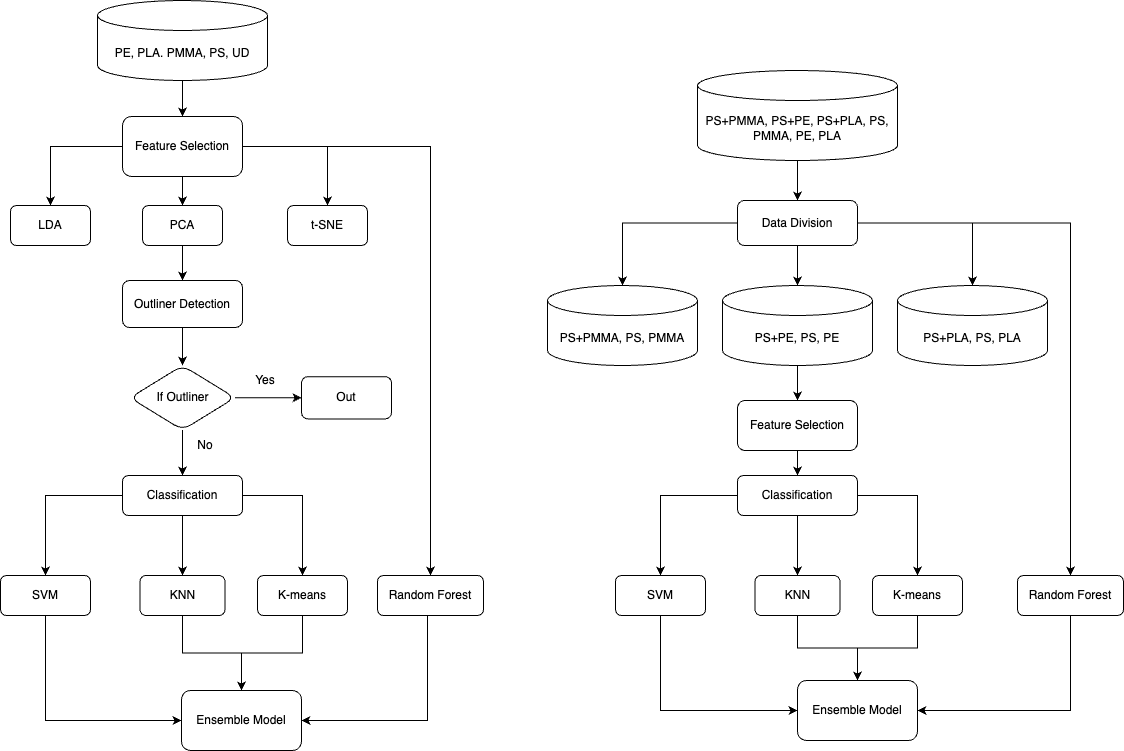

The diagram above was exported from draw.io. Its source (the exported page's mxGraphModel, read from the mxfile embedded in the PNG):
<mxGraphModel dx="817" dy="591" grid="1" gridSize="10" guides="1" tooltips="1" connect="1" arrows="1" fold="1" page="1" pageScale="1" pageWidth="850" pageHeight="1100" math="0" shadow="0">
  <root>
    <mxCell id="0" />
    <mxCell id="1" parent="0" />
    <mxCell id="GIrnh-LCdGbgV-ddZKDn-6" style="edgeStyle=orthogonalEdgeStyle;rounded=0;orthogonalLoop=1;jettySize=auto;html=1;entryX=0.5;entryY=0;entryDx=0;entryDy=0;" parent="1" source="GIrnh-LCdGbgV-ddZKDn-4" target="GIrnh-LCdGbgV-ddZKDn-5" edge="1">
      <mxGeometry relative="1" as="geometry" />
    </mxCell>
    <mxCell id="GIrnh-LCdGbgV-ddZKDn-4" value="PE, PLA. PMMA, PS, UD" style="shape=cylinder3;whiteSpace=wrap;html=1;boundedLbl=1;backgroundOutline=1;size=15;" parent="1" vertex="1">
      <mxGeometry x="620" y="90" width="170" height="80" as="geometry" />
    </mxCell>
    <mxCell id="GIrnh-LCdGbgV-ddZKDn-7" style="edgeStyle=orthogonalEdgeStyle;rounded=0;orthogonalLoop=1;jettySize=auto;html=1;entryX=0.5;entryY=0;entryDx=0;entryDy=0;" parent="1" source="GIrnh-LCdGbgV-ddZKDn-5" target="GIrnh-LCdGbgV-ddZKDn-8" edge="1">
      <mxGeometry relative="1" as="geometry">
        <mxPoint x="705" y="306" as="targetPoint" />
      </mxGeometry>
    </mxCell>
    <mxCell id="GIrnh-LCdGbgV-ddZKDn-11" style="edgeStyle=orthogonalEdgeStyle;rounded=0;orthogonalLoop=1;jettySize=auto;html=1;entryX=0.5;entryY=0;entryDx=0;entryDy=0;" parent="1" source="GIrnh-LCdGbgV-ddZKDn-5" target="GIrnh-LCdGbgV-ddZKDn-9" edge="1">
      <mxGeometry relative="1" as="geometry" />
    </mxCell>
    <mxCell id="GIrnh-LCdGbgV-ddZKDn-12" style="edgeStyle=orthogonalEdgeStyle;rounded=0;orthogonalLoop=1;jettySize=auto;html=1;entryX=0.5;entryY=0;entryDx=0;entryDy=0;" parent="1" source="GIrnh-LCdGbgV-ddZKDn-5" target="GIrnh-LCdGbgV-ddZKDn-10" edge="1">
      <mxGeometry relative="1" as="geometry" />
    </mxCell>
    <mxCell id="GIrnh-LCdGbgV-ddZKDn-29" style="edgeStyle=orthogonalEdgeStyle;rounded=0;orthogonalLoop=1;jettySize=auto;html=1;entryX=0.5;entryY=0;entryDx=0;entryDy=0;" parent="1" source="GIrnh-LCdGbgV-ddZKDn-5" target="GIrnh-LCdGbgV-ddZKDn-30" edge="1">
      <mxGeometry relative="1" as="geometry">
        <mxPoint x="1020" y="706" as="targetPoint" />
      </mxGeometry>
    </mxCell>
    <mxCell id="GIrnh-LCdGbgV-ddZKDn-5" value="Feature Selection" style="rounded=1;whiteSpace=wrap;html=1;" parent="1" vertex="1">
      <mxGeometry x="645" y="206" width="120" height="60" as="geometry" />
    </mxCell>
    <mxCell id="GIrnh-LCdGbgV-ddZKDn-8" value="LDA" style="rounded=1;whiteSpace=wrap;html=1;" parent="1" vertex="1">
      <mxGeometry x="533" y="295" width="80" height="40" as="geometry" />
    </mxCell>
    <mxCell id="GIrnh-LCdGbgV-ddZKDn-14" value="" style="edgeStyle=orthogonalEdgeStyle;rounded=0;orthogonalLoop=1;jettySize=auto;html=1;" parent="1" source="GIrnh-LCdGbgV-ddZKDn-9" target="GIrnh-LCdGbgV-ddZKDn-13" edge="1">
      <mxGeometry relative="1" as="geometry" />
    </mxCell>
    <mxCell id="GIrnh-LCdGbgV-ddZKDn-9" value="PCA" style="rounded=1;whiteSpace=wrap;html=1;" parent="1" vertex="1">
      <mxGeometry x="665" y="295" width="80" height="40" as="geometry" />
    </mxCell>
    <mxCell id="GIrnh-LCdGbgV-ddZKDn-10" value="t-SNE" style="rounded=1;whiteSpace=wrap;html=1;" parent="1" vertex="1">
      <mxGeometry x="810" y="295" width="80" height="40" as="geometry" />
    </mxCell>
    <mxCell id="GIrnh-LCdGbgV-ddZKDn-21" value="" style="edgeStyle=orthogonalEdgeStyle;rounded=0;orthogonalLoop=1;jettySize=auto;html=1;" parent="1" source="GIrnh-LCdGbgV-ddZKDn-13" target="GIrnh-LCdGbgV-ddZKDn-20" edge="1">
      <mxGeometry relative="1" as="geometry" />
    </mxCell>
    <mxCell id="GIrnh-LCdGbgV-ddZKDn-13" value="Outliner Detection" style="whiteSpace=wrap;html=1;rounded=1;" parent="1" vertex="1">
      <mxGeometry x="645" y="370" width="120" height="47" as="geometry" />
    </mxCell>
    <mxCell id="GIrnh-LCdGbgV-ddZKDn-23" value="" style="edgeStyle=orthogonalEdgeStyle;rounded=0;orthogonalLoop=1;jettySize=auto;html=1;" parent="1" source="GIrnh-LCdGbgV-ddZKDn-20" target="GIrnh-LCdGbgV-ddZKDn-22" edge="1">
      <mxGeometry relative="1" as="geometry" />
    </mxCell>
    <mxCell id="GIrnh-LCdGbgV-ddZKDn-26" value="" style="edgeStyle=orthogonalEdgeStyle;rounded=0;orthogonalLoop=1;jettySize=auto;html=1;" parent="1" source="GIrnh-LCdGbgV-ddZKDn-20" target="GIrnh-LCdGbgV-ddZKDn-25" edge="1">
      <mxGeometry relative="1" as="geometry" />
    </mxCell>
    <mxCell id="GIrnh-LCdGbgV-ddZKDn-20" value="If Outliner" style="rhombus;whiteSpace=wrap;html=1;rounded=1;" parent="1" vertex="1">
      <mxGeometry x="652.5" y="455" width="105" height="64.5" as="geometry" />
    </mxCell>
    <mxCell id="GIrnh-LCdGbgV-ddZKDn-22" value="Out" style="whiteSpace=wrap;html=1;rounded=1;" parent="1" vertex="1">
      <mxGeometry x="824" y="466.13" width="90" height="42.25" as="geometry" />
    </mxCell>
    <mxCell id="GIrnh-LCdGbgV-ddZKDn-24" value="Yes" style="text;strokeColor=none;align=center;fillColor=none;html=1;verticalAlign=middle;whiteSpace=wrap;rounded=0;" parent="1" vertex="1">
      <mxGeometry x="757.5" y="455" width="60" height="30" as="geometry" />
    </mxCell>
    <mxCell id="GIrnh-LCdGbgV-ddZKDn-31" style="edgeStyle=orthogonalEdgeStyle;rounded=0;orthogonalLoop=1;jettySize=auto;html=1;entryX=0.5;entryY=0;entryDx=0;entryDy=0;" parent="1" source="GIrnh-LCdGbgV-ddZKDn-25" target="GIrnh-LCdGbgV-ddZKDn-34" edge="1">
      <mxGeometry relative="1" as="geometry">
        <mxPoint x="530" y="665" as="targetPoint" />
      </mxGeometry>
    </mxCell>
    <mxCell id="GIrnh-LCdGbgV-ddZKDn-33" value="" style="edgeStyle=orthogonalEdgeStyle;rounded=0;orthogonalLoop=1;jettySize=auto;html=1;" parent="1" source="GIrnh-LCdGbgV-ddZKDn-25" target="GIrnh-LCdGbgV-ddZKDn-32" edge="1">
      <mxGeometry relative="1" as="geometry" />
    </mxCell>
    <mxCell id="GIrnh-LCdGbgV-ddZKDn-39" style="edgeStyle=orthogonalEdgeStyle;rounded=0;orthogonalLoop=1;jettySize=auto;html=1;entryX=0.5;entryY=0;entryDx=0;entryDy=0;" parent="1" source="GIrnh-LCdGbgV-ddZKDn-25" target="GIrnh-LCdGbgV-ddZKDn-38" edge="1">
      <mxGeometry relative="1" as="geometry" />
    </mxCell>
    <mxCell id="GIrnh-LCdGbgV-ddZKDn-25" value="Classification" style="whiteSpace=wrap;html=1;rounded=1;" parent="1" vertex="1">
      <mxGeometry x="645" y="565" width="120" height="40" as="geometry" />
    </mxCell>
    <mxCell id="GIrnh-LCdGbgV-ddZKDn-27" value="No" style="text;strokeColor=none;align=center;fillColor=none;html=1;verticalAlign=middle;whiteSpace=wrap;rounded=0;" parent="1" vertex="1">
      <mxGeometry x="697.5" y="520" width="60" height="30" as="geometry" />
    </mxCell>
    <mxCell id="GIrnh-LCdGbgV-ddZKDn-43" style="edgeStyle=orthogonalEdgeStyle;rounded=0;orthogonalLoop=1;jettySize=auto;html=1;entryX=1;entryY=0.5;entryDx=0;entryDy=0;" parent="1" source="GIrnh-LCdGbgV-ddZKDn-30" target="GIrnh-LCdGbgV-ddZKDn-36" edge="1">
      <mxGeometry relative="1" as="geometry">
        <Array as="points">
          <mxPoint x="950" y="810" />
        </Array>
      </mxGeometry>
    </mxCell>
    <mxCell id="GIrnh-LCdGbgV-ddZKDn-30" value="Random Forest" style="rounded=1;whiteSpace=wrap;html=1;" parent="1" vertex="1">
      <mxGeometry x="900" y="665" width="106" height="40" as="geometry" />
    </mxCell>
    <mxCell id="GIrnh-LCdGbgV-ddZKDn-41" style="edgeStyle=orthogonalEdgeStyle;rounded=0;orthogonalLoop=1;jettySize=auto;html=1;entryX=0.5;entryY=0;entryDx=0;entryDy=0;" parent="1" source="GIrnh-LCdGbgV-ddZKDn-32" target="GIrnh-LCdGbgV-ddZKDn-36" edge="1">
      <mxGeometry relative="1" as="geometry" />
    </mxCell>
    <mxCell id="GIrnh-LCdGbgV-ddZKDn-32" value="KNN" style="whiteSpace=wrap;html=1;rounded=1;" parent="1" vertex="1">
      <mxGeometry x="662.5" y="665" width="85" height="40" as="geometry" />
    </mxCell>
    <mxCell id="GIrnh-LCdGbgV-ddZKDn-35" style="edgeStyle=orthogonalEdgeStyle;rounded=0;orthogonalLoop=1;jettySize=auto;html=1;entryX=0;entryY=0.5;entryDx=0;entryDy=0;" parent="1" source="GIrnh-LCdGbgV-ddZKDn-34" target="GIrnh-LCdGbgV-ddZKDn-36" edge="1">
      <mxGeometry relative="1" as="geometry">
        <mxPoint x="590" y="865" as="targetPoint" />
        <Array as="points">
          <mxPoint x="568" y="810" />
        </Array>
      </mxGeometry>
    </mxCell>
    <mxCell id="GIrnh-LCdGbgV-ddZKDn-34" value="SVM" style="rounded=1;whiteSpace=wrap;html=1;" parent="1" vertex="1">
      <mxGeometry x="523" y="665" width="90" height="40" as="geometry" />
    </mxCell>
    <mxCell id="GIrnh-LCdGbgV-ddZKDn-36" value="Ensemble Model" style="rounded=1;whiteSpace=wrap;html=1;" parent="1" vertex="1">
      <mxGeometry x="704" y="780" width="120" height="60" as="geometry" />
    </mxCell>
    <mxCell id="GIrnh-LCdGbgV-ddZKDn-42" style="edgeStyle=orthogonalEdgeStyle;rounded=0;orthogonalLoop=1;jettySize=auto;html=1;entryX=0.5;entryY=0;entryDx=0;entryDy=0;" parent="1" source="GIrnh-LCdGbgV-ddZKDn-38" target="GIrnh-LCdGbgV-ddZKDn-36" edge="1">
      <mxGeometry relative="1" as="geometry" />
    </mxCell>
    <mxCell id="GIrnh-LCdGbgV-ddZKDn-38" value="K-means" style="rounded=1;whiteSpace=wrap;html=1;" parent="1" vertex="1">
      <mxGeometry x="780" y="665" width="90" height="40" as="geometry" />
    </mxCell>
    <mxCell id="GIrnh-LCdGbgV-ddZKDn-58" style="edgeStyle=orthogonalEdgeStyle;rounded=0;orthogonalLoop=1;jettySize=auto;html=1;entryX=0.5;entryY=0;entryDx=0;entryDy=0;" parent="1" source="GIrnh-LCdGbgV-ddZKDn-52" target="GIrnh-LCdGbgV-ddZKDn-54" edge="1">
      <mxGeometry relative="1" as="geometry" />
    </mxCell>
    <mxCell id="GIrnh-LCdGbgV-ddZKDn-52" value="PS+PMMA, PS+PE, PS+PLA, PS, PMMA, PE, PLA" style="shape=cylinder3;whiteSpace=wrap;html=1;boundedLbl=1;backgroundOutline=1;size=15;" parent="1" vertex="1">
      <mxGeometry x="1220" y="160" width="200" height="90" as="geometry" />
    </mxCell>
    <mxCell id="GIrnh-LCdGbgV-ddZKDn-59" style="edgeStyle=orthogonalEdgeStyle;rounded=0;orthogonalLoop=1;jettySize=auto;html=1;" parent="1" source="GIrnh-LCdGbgV-ddZKDn-54" target="GIrnh-LCdGbgV-ddZKDn-55" edge="1">
      <mxGeometry relative="1" as="geometry" />
    </mxCell>
    <mxCell id="GIrnh-LCdGbgV-ddZKDn-60" style="edgeStyle=orthogonalEdgeStyle;rounded=0;orthogonalLoop=1;jettySize=auto;html=1;entryX=0.5;entryY=0;entryDx=0;entryDy=0;entryPerimeter=0;" parent="1" source="GIrnh-LCdGbgV-ddZKDn-54" target="GIrnh-LCdGbgV-ddZKDn-56" edge="1">
      <mxGeometry relative="1" as="geometry" />
    </mxCell>
    <mxCell id="GIrnh-LCdGbgV-ddZKDn-61" style="edgeStyle=orthogonalEdgeStyle;rounded=0;orthogonalLoop=1;jettySize=auto;html=1;entryX=0.5;entryY=0;entryDx=0;entryDy=0;entryPerimeter=0;" parent="1" source="GIrnh-LCdGbgV-ddZKDn-54" target="GIrnh-LCdGbgV-ddZKDn-57" edge="1">
      <mxGeometry relative="1" as="geometry" />
    </mxCell>
    <mxCell id="GIrnh-LCdGbgV-ddZKDn-78" style="edgeStyle=orthogonalEdgeStyle;rounded=0;orthogonalLoop=1;jettySize=auto;html=1;entryX=0.5;entryY=0;entryDx=0;entryDy=0;" parent="1" source="GIrnh-LCdGbgV-ddZKDn-54" target="GIrnh-LCdGbgV-ddZKDn-69" edge="1">
      <mxGeometry relative="1" as="geometry" />
    </mxCell>
    <mxCell id="GIrnh-LCdGbgV-ddZKDn-54" value="Data Division" style="rounded=1;whiteSpace=wrap;html=1;" parent="1" vertex="1">
      <mxGeometry x="1260" y="290" width="120" height="45" as="geometry" />
    </mxCell>
    <mxCell id="GIrnh-LCdGbgV-ddZKDn-55" value="PS+PMMA, PS, PMMA" style="shape=cylinder3;whiteSpace=wrap;html=1;boundedLbl=1;backgroundOutline=1;size=15;" parent="1" vertex="1">
      <mxGeometry x="1070" y="375" width="150" height="80" as="geometry" />
    </mxCell>
    <mxCell id="GIrnh-LCdGbgV-ddZKDn-63" style="edgeStyle=orthogonalEdgeStyle;rounded=0;orthogonalLoop=1;jettySize=auto;html=1;entryX=0.5;entryY=0;entryDx=0;entryDy=0;" parent="1" source="GIrnh-LCdGbgV-ddZKDn-56" target="GIrnh-LCdGbgV-ddZKDn-62" edge="1">
      <mxGeometry relative="1" as="geometry" />
    </mxCell>
    <mxCell id="GIrnh-LCdGbgV-ddZKDn-56" value="PS+PE, PS, PE" style="shape=cylinder3;whiteSpace=wrap;html=1;boundedLbl=1;backgroundOutline=1;size=15;" parent="1" vertex="1">
      <mxGeometry x="1245" y="375" width="150" height="80" as="geometry" />
    </mxCell>
    <mxCell id="GIrnh-LCdGbgV-ddZKDn-57" value="PS+PLA, PS, PLA" style="shape=cylinder3;whiteSpace=wrap;html=1;boundedLbl=1;backgroundOutline=1;size=15;" parent="1" vertex="1">
      <mxGeometry x="1420" y="375" width="150" height="80" as="geometry" />
    </mxCell>
    <mxCell id="GIrnh-LCdGbgV-ddZKDn-77" style="edgeStyle=orthogonalEdgeStyle;rounded=0;orthogonalLoop=1;jettySize=auto;html=1;entryX=0.5;entryY=0;entryDx=0;entryDy=0;" parent="1" source="GIrnh-LCdGbgV-ddZKDn-62" target="GIrnh-LCdGbgV-ddZKDn-67" edge="1">
      <mxGeometry relative="1" as="geometry" />
    </mxCell>
    <mxCell id="GIrnh-LCdGbgV-ddZKDn-62" value="Feature Selection" style="rounded=1;whiteSpace=wrap;html=1;" parent="1" vertex="1">
      <mxGeometry x="1260" y="490" width="120" height="50" as="geometry" />
    </mxCell>
    <mxCell id="GIrnh-LCdGbgV-ddZKDn-64" style="edgeStyle=orthogonalEdgeStyle;rounded=0;orthogonalLoop=1;jettySize=auto;html=1;entryX=0.5;entryY=0;entryDx=0;entryDy=0;" parent="1" source="GIrnh-LCdGbgV-ddZKDn-67" target="GIrnh-LCdGbgV-ddZKDn-73" edge="1">
      <mxGeometry relative="1" as="geometry">
        <mxPoint x="1145" y="665" as="targetPoint" />
      </mxGeometry>
    </mxCell>
    <mxCell id="GIrnh-LCdGbgV-ddZKDn-65" value="" style="edgeStyle=orthogonalEdgeStyle;rounded=0;orthogonalLoop=1;jettySize=auto;html=1;" parent="1" source="GIrnh-LCdGbgV-ddZKDn-67" target="GIrnh-LCdGbgV-ddZKDn-71" edge="1">
      <mxGeometry relative="1" as="geometry" />
    </mxCell>
    <mxCell id="GIrnh-LCdGbgV-ddZKDn-66" style="edgeStyle=orthogonalEdgeStyle;rounded=0;orthogonalLoop=1;jettySize=auto;html=1;entryX=0.5;entryY=0;entryDx=0;entryDy=0;" parent="1" source="GIrnh-LCdGbgV-ddZKDn-67" target="GIrnh-LCdGbgV-ddZKDn-76" edge="1">
      <mxGeometry relative="1" as="geometry" />
    </mxCell>
    <mxCell id="GIrnh-LCdGbgV-ddZKDn-67" value="Classification" style="whiteSpace=wrap;html=1;rounded=1;" parent="1" vertex="1">
      <mxGeometry x="1260" y="565" width="120" height="40" as="geometry" />
    </mxCell>
    <mxCell id="GIrnh-LCdGbgV-ddZKDn-68" style="edgeStyle=orthogonalEdgeStyle;rounded=0;orthogonalLoop=1;jettySize=auto;html=1;entryX=1;entryY=0.5;entryDx=0;entryDy=0;exitX=0.5;exitY=1;exitDx=0;exitDy=0;" parent="1" source="GIrnh-LCdGbgV-ddZKDn-69" target="GIrnh-LCdGbgV-ddZKDn-74" edge="1">
      <mxGeometry relative="1" as="geometry">
        <Array as="points">
          <mxPoint x="1593" y="800" />
        </Array>
      </mxGeometry>
    </mxCell>
    <mxCell id="GIrnh-LCdGbgV-ddZKDn-69" value="Random Forest" style="rounded=1;whiteSpace=wrap;html=1;" parent="1" vertex="1">
      <mxGeometry x="1540" y="665" width="106" height="40" as="geometry" />
    </mxCell>
    <mxCell id="GIrnh-LCdGbgV-ddZKDn-70" style="edgeStyle=orthogonalEdgeStyle;rounded=0;orthogonalLoop=1;jettySize=auto;html=1;entryX=0.5;entryY=0;entryDx=0;entryDy=0;" parent="1" source="GIrnh-LCdGbgV-ddZKDn-71" target="GIrnh-LCdGbgV-ddZKDn-74" edge="1">
      <mxGeometry relative="1" as="geometry" />
    </mxCell>
    <mxCell id="GIrnh-LCdGbgV-ddZKDn-71" value="KNN" style="whiteSpace=wrap;html=1;rounded=1;" parent="1" vertex="1">
      <mxGeometry x="1277.5" y="665" width="85" height="40" as="geometry" />
    </mxCell>
    <mxCell id="GIrnh-LCdGbgV-ddZKDn-72" style="edgeStyle=orthogonalEdgeStyle;rounded=0;orthogonalLoop=1;jettySize=auto;html=1;entryX=0;entryY=0.5;entryDx=0;entryDy=0;" parent="1" source="GIrnh-LCdGbgV-ddZKDn-73" target="GIrnh-LCdGbgV-ddZKDn-74" edge="1">
      <mxGeometry relative="1" as="geometry">
        <mxPoint x="1205" y="865" as="targetPoint" />
        <Array as="points">
          <mxPoint x="1183" y="800" />
        </Array>
      </mxGeometry>
    </mxCell>
    <mxCell id="GIrnh-LCdGbgV-ddZKDn-73" value="SVM" style="rounded=1;whiteSpace=wrap;html=1;" parent="1" vertex="1">
      <mxGeometry x="1138" y="665" width="90" height="40" as="geometry" />
    </mxCell>
    <mxCell id="GIrnh-LCdGbgV-ddZKDn-74" value="Ensemble Model" style="rounded=1;whiteSpace=wrap;html=1;" parent="1" vertex="1">
      <mxGeometry x="1320" y="770" width="120" height="60" as="geometry" />
    </mxCell>
    <mxCell id="GIrnh-LCdGbgV-ddZKDn-75" style="edgeStyle=orthogonalEdgeStyle;rounded=0;orthogonalLoop=1;jettySize=auto;html=1;entryX=0.5;entryY=0;entryDx=0;entryDy=0;" parent="1" source="GIrnh-LCdGbgV-ddZKDn-76" target="GIrnh-LCdGbgV-ddZKDn-74" edge="1">
      <mxGeometry relative="1" as="geometry" />
    </mxCell>
    <mxCell id="GIrnh-LCdGbgV-ddZKDn-76" value="K-means" style="rounded=1;whiteSpace=wrap;html=1;" parent="1" vertex="1">
      <mxGeometry x="1395" y="665" width="90" height="40" as="geometry" />
    </mxCell>
  </root>
</mxGraphModel>